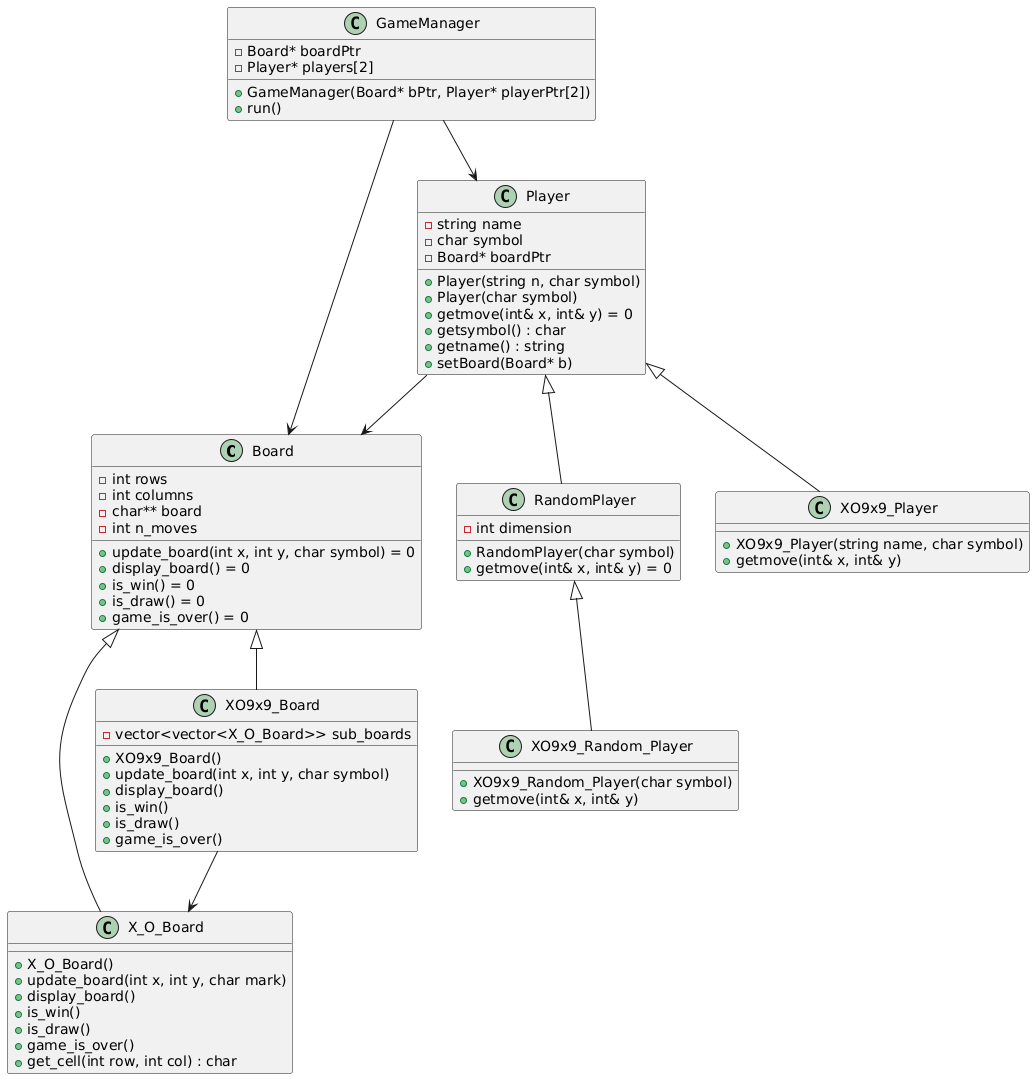

The diagram above was rendered by PlantUML. Its source (embedded in the PNG):
@startuml
class Board {
    - int rows
    - int columns
    - char** board
    - int n_moves
    + update_board(int x, int y, char symbol) = 0
    + display_board() = 0
    + is_win() = 0
    + is_draw() = 0
    + game_is_over() = 0
}

class Player {
    - string name
    - char symbol
    - Board* boardPtr
    + Player(string n, char symbol)
    + Player(char symbol)
    + getmove(int& x, int& y) = 0
    + getsymbol() : char
    + getname() : string
    + setBoard(Board* b)
}

class RandomPlayer extends Player {
    - int dimension
    + RandomPlayer(char symbol)
    + getmove(int& x, int& y) = 0
}

class GameManager {
    - Board* boardPtr
    - Player* players[2]
    + GameManager(Board* bPtr, Player* playerPtr[2])
    + run()
}

class X_O_Board extends Board {
    + X_O_Board()
    + update_board(int x, int y, char mark)
    + display_board()
    + is_win()
    + is_draw()
    + game_is_over()
    + get_cell(int row, int col) : char
}

class XO9x9_Board extends Board {
    - vector<vector<X_O_Board>> sub_boards
    + XO9x9_Board()
    + update_board(int x, int y, char symbol)
    + display_board()
    + is_win()
    + is_draw()
    + game_is_over()
}

class XO9x9_Player extends Player {
    + XO9x9_Player(string name, char symbol)
    + getmove(int& x, int& y)
}

class XO9x9_Random_Player extends RandomPlayer {
    + XO9x9_Random_Player(char symbol)
    + getmove(int& x, int& y)
}


GameManager --> Board
GameManager --> Player
Player --> Board
XO9x9_Board --> X_O_Board
@enduml